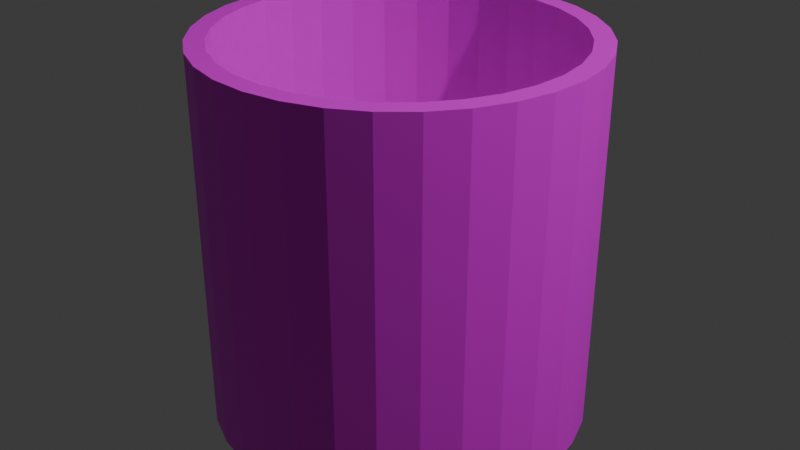 # Source: Wicker_Basket.blend  (saved by Blender 4.0.36; exported with 4.5.12 LTS)
import bpy
from mathutils import Matrix  # noqa: F401  (used for matrix-valued properties, if any)

bpy.ops.wm.read_factory_settings(use_empty=True)
scene = bpy.context.scene
scene.name = 'Scene'

# ---- collections
col_collection = bpy.data.collections.new('Collection'); scene.collection.children.link(col_collection)

# ---- images (referenced by path relative to the original .blend; pixels are not part of the script)
import os
ASSET_DIR = os.environ.get("B2B_ASSET_DIR", "")  # directory of the original .blend (textures are referenced by path, not embedded)
HERE = os.path.dirname(os.path.abspath(__file__))  # packed textures are extracted next to this script under _unpacked/

def load_image(name, relpath, width, height, colorspace="sRGB"):
    """Load a texture the original file referenced (path relative to the .blend, or extracted next to this script)."""
    p = next((c for c in (os.path.join(HERE, relpath), os.path.join(ASSET_DIR, relpath)) if relpath and os.path.exists(c)), "")
    if p:
        img = bpy.data.images.load(p, check_existing=True)
        img.name = name
    else:  # same state as the original file: an image datablock whose file is absent (Cycles renders it pink)
        img = bpy.data.images.new(name, width, height)
        img.source = "FILE"
        img.filepath = "//" + (relpath or name)
    img.colorspace_settings.name = colorspace
    return img
img_wickerweavesbrownrattan001_col_var1_2k_jpg = load_image('WickerWeavesBrownRattan001_COL_VAR1_2K.jpg', 'WickerWeavesBrownRattan001_COL_VAR1_2K.jpg', 1024, 1024, 'sRGB')

# ---- materials (node trees are filled in below, after node groups)
mat_material_061 = bpy.data.materials.new('Material.061')
mat_material_061.use_transparent_shadow = False

# ---- material node trees
mat_material_061.use_nodes = True; mat_material_061.node_tree.nodes.clear()
_N = mat_material_061.node_tree.nodes; _L = mat_material_061.node_tree.links
n0 = _N.new('ShaderNodeBsdfPrincipled'); n0.name = 'Principled BSDF'; n0.location = (10, 300)
n0.inputs[3].default_value = 1.45
n1 = _N.new('ShaderNodeOutputMaterial'); n1.name = 'Material Output'; n1.location = (300, 300)
n2 = _N.new('ShaderNodeTexImage'); n2.name = 'Image Texture'; n2.location = (-280, 275)
n2.image = img_wickerweavesbrownrattan001_col_var1_2k_jpg
_L.new(n0.outputs[0], n1.inputs[0])
_L.new(n2.outputs[0], n0.inputs[0])
n1.is_active_output = True

# ---- world
world_world = bpy.data.worlds.new('World'); scene.world = world_world
world_world.use_nodes = True; world_world.node_tree.nodes.clear()
_N = world_world.node_tree.nodes; _L = world_world.node_tree.links
n0 = _N.new('ShaderNodeOutputWorld'); n0.name = 'World Output'; n0.location = (300, 300)
n1 = _N.new('ShaderNodeBackground'); n1.name = 'Background'; n1.location = (10, 300)
n1.inputs[0].default_value = (0.05088, 0.05088, 0.05088, 1.0)
_L.new(n1.outputs[0], n0.inputs[0])
n0.is_active_output = True
world_world.color = (0.05088, 0.05088, 0.05088)
world_world.use_sun_shadow = False
world_world.sun_shadow_jitter_overblur = 0.0

# ---- lights
light_light = bpy.data.lights.new('Light', 'POINT')
light_light.transmission_factor = 0.0
light_light.use_soft_falloff = False
light_light.energy = 1000.0
light_light.shadow_soft_size = 0.1
light_light.shadow_maximum_resolution = 0.006
light_light.use_absolute_resolution = True

# ---- meshes
me_cylinder_096 = bpy.data.meshes.new('Cylinder.096')
me_cylinder_096.from_pydata([(-1.87e-06, -0.5977, -0.5977), (-0.002267, -0.4815, -0.5365), (-1.87e-06, 0.5977, -0.5977), (0.1166, -0.5977, -0.5862), (0.1024, -0.4815, -0.5262), (0.1166, 0.5977, -0.5862), (0.2287, -0.5977, -0.5522), (0.203, -0.4815, -0.4957), (0.2287, 0.5977, -0.5522), (0.3321, -0.5977, -0.497), (0.2958, -0.4815, -0.4461), (0.3321, 0.5977, -0.497), (0.3771, -0.4815, -0.3794), (0.4226, -0.5977, -0.4226), (0.4226, 0.5977, -0.4226), (0.497, -0.5977, -0.3321), (0.4438, -0.4815, -0.2981), (0.497, 0.5977, -0.3321), (0.5522, -0.5977, -0.2287), (0.4934, -0.4815, -0.2053), (0.5522, 0.5977, -0.2287), (0.5862, -0.5977, -0.1166), (0.5239, -0.4815, -0.1047), (0.5862, 0.5977, -0.1166), (0.5977, -0.5977, 2.613e-08), (0.5342, -0.4815, 2.105e-08), (0.5977, 0.5977, -2.613e-08), (0.5862, -0.5977, 0.1166), (0.5239, -0.4815, 0.1047), (0.5862, 0.5977, 0.1166), (0.5522, -0.5977, 0.2287), (0.4934, -0.4815, 0.2053), (0.5522, 0.5977, 0.2287), (0.497, -0.5977, 0.3321), (0.4438, -0.4815, 0.2981), (0.497, 0.5977, 0.3321), (0.4226, -0.5977, 0.4226), (0.3771, -0.4815, 0.3794), (0.4226, 0.5977, 0.4226), (0.3321, -0.5977, 0.497), (0.2958, -0.4815, 0.4461), (0.3321, 0.5977, 0.497), (0.203, -0.4815, 0.4957), (0.2287, -0.5977, 0.5522), (0.2287, 0.5977, 0.5522), (0.1024, -0.4815, 0.5262), (0.1166, -0.5977, 0.5862), (0.1166, 0.5977, 0.5862), (-0.002267, -0.4815, 0.5365), (-1.87e-06, -0.5977, 0.5977), (-1.87e-06, 0.5977, 0.5977), (-0.1166, -0.5977, 0.5862), (-0.1069, -0.4815, 0.5262), (-0.1166, 0.5977, 0.5862), (-0.2287, -0.5977, 0.5522), (-0.2076, -0.4815, 0.4957), (-0.2287, 0.5977, 0.5522), (-0.3321, -0.5977, 0.497), (-0.3003, -0.4815, 0.4461), (-0.3321, 0.5977, 0.497), (-0.4226, -0.5977, 0.4226), (-0.3816, -0.4815, 0.3794), (-0.4226, 0.5977, 0.4226), (-0.497, -0.5977, 0.3321), (-0.4483, -0.4815, 0.2981), (-0.497, 0.5977, 0.3321), (-0.5522, -0.5977, 0.2287), (-0.4979, -0.4815, 0.2053), (-0.5522, 0.5977, 0.2287), (-0.5284, -0.4815, 0.1047), (-0.5862, -0.5977, 0.1166), (-0.5862, 0.5977, 0.1166), (-0.5388, -0.4815, 2.105e-08), (-0.5977, -0.5977, 2.613e-08), (-0.5977, 0.5977, -2.613e-08), (-0.5284, -0.4815, -0.1047), (-0.5862, -0.5977, -0.1166), (-0.5862, 0.5977, -0.1166), (-0.4979, -0.4815, -0.2053), (-0.5522, -0.5977, -0.2287), (-0.5522, 0.5977, -0.2287), (-0.4483, -0.4815, -0.2981), (-0.497, -0.5977, -0.3321), (-0.497, 0.5977, -0.3321), (-0.3816, -0.4815, -0.3794), (-0.4226, -0.5977, -0.4226), (-0.4226, 0.5977, -0.4226), (-0.3003, -0.4815, -0.4461), (-0.3321, -0.5977, -0.497), (-0.3321, 0.5977, -0.497), (-0.2076, -0.4815, -0.4957), (-0.2287, -0.5977, -0.5522), (-0.2287, 0.5977, -0.5522), (-0.1069, -0.4815, -0.5262), (-0.1166, -0.5977, -0.5862), (-0.1166, 0.5977, -0.5862), (-0.4483, 0.5977, -0.2981), (-0.3003, 0.5977, -0.4461), (-0.3816, 0.5977, -0.3794), (-0.1069, 0.5977, -0.5262), (-0.2076, 0.5977, -0.4957), (0.1024, 0.5977, -0.5262), (-0.002267, 0.5977, -0.5365), (-0.5388, 0.5977, -2.613e-08), (-0.5284, 0.5977, -0.1047), (-0.5284, 0.5977, 0.1047), (-0.4483, 0.5977, 0.2981), (-0.3003, 0.5977, 0.4461), (-0.3816, 0.5977, 0.3794), (-0.4979, 0.5977, 0.2053), (-0.1069, 0.5977, 0.5262), (0.1024, 0.5977, 0.5262), (-0.002267, 0.5977, 0.5365), (0.3771, 0.5977, 0.3794), (0.2958, 0.5977, 0.4461), (0.4438, 0.5977, 0.2981), (0.203, 0.5977, 0.4957), (0.2958, 0.5977, -0.4461), (0.4438, 0.5977, -0.2981), (0.3771, 0.5977, -0.3794), (0.5342, 0.5977, -2.613e-08), (0.5239, 0.5977, 0.1047), (0.5239, 0.5977, -0.1047), (0.4934, 0.5977, -0.2053), (-0.4979, 0.5977, -0.2053), (0.203, 0.5977, -0.4957), (-0.2076, 0.5977, 0.4957), (0.4934, 0.5977, 0.2053)], [], [(0, 2, 5, 3), (3, 5, 8, 6), (6, 8, 11, 9), (9, 11, 14, 13), (13, 14, 17, 15), (15, 17, 20, 18), (18, 20, 23, 21), (21, 23, 26, 24), (24, 26, 29, 27), (27, 29, 32, 30), (30, 32, 35, 33), (33, 35, 38, 36), (36, 38, 41, 39), (39, 41, 44, 43), (43, 44, 47, 46), (46, 47, 50, 49), (49, 50, 53, 51), (51, 53, 56, 54), (54, 56, 59, 57), (57, 59, 62, 60), (60, 62, 65, 63), (63, 65, 68, 66), (66, 68, 71, 70), (70, 71, 74, 73), (73, 74, 77, 76), (76, 77, 80, 79), (79, 80, 83, 82), (82, 83, 86, 85), (85, 86, 89, 88), (88, 89, 92, 91), (109, 68, 65, 62, 59, 56, 53, 50, 47, 44, 41, 38, 35, 32, 29, 26, 23, 20, 17, 14, 11, 8, 5, 2, 95, 92, 89, 86, 83, 80, 124, 96, 98, 97, 100, 99, 102, 101, 125, 117, 119, 118, 123, 122, 120, 121, 127, 115, 113, 114, 116, 111, 112, 110, 126, 107, 108, 106), (80, 77, 74, 71, 68, 109, 105, 103, 104, 124), (91, 92, 95, 94), (94, 95, 2, 0), (94, 0, 3, 6, 9, 13, 15, 18, 21, 24, 27, 30, 33, 36, 39, 43, 46, 49, 51, 54, 57, 60, 63, 66, 70, 73, 76, 79, 82, 85, 88, 91), (102, 1, 4, 101), (101, 4, 7, 125), (125, 7, 10, 117), (117, 10, 12, 119), (12, 16, 118, 119), (16, 19, 123, 118), (19, 22, 122, 123), (22, 25, 120, 122), (25, 28, 121, 120), (28, 31, 127, 121), (31, 34, 115, 127), (34, 37, 113, 115), (37, 40, 114, 113), (40, 42, 116, 114), (42, 45, 111, 116), (45, 48, 112, 111), (48, 52, 110, 112), (52, 55, 126, 110), (55, 58, 107, 126), (58, 61, 108, 107), (108, 61, 64, 106), (106, 64, 67, 109), (109, 67, 69, 105), (105, 69, 72, 103), (103, 72, 75, 104), (104, 75, 78, 124), (124, 78, 81, 96), (96, 81, 84, 98), (98, 84, 87, 97), (97, 87, 90, 100), (100, 90, 93, 99), (99, 93, 1, 102), (90, 87, 84, 81, 78, 75, 72, 69, 67, 64, 61, 58, 55, 52, 48, 45, 42, 40, 37, 34, 31, 28, 25, 22, 19, 16, 12, 10, 7, 4, 1, 93)])
_uv = me_cylinder_096.uv_layers.new(name='UVMap')
_uv.uv.foreach_set('vector', [1.0, 0.5, 1.0, 1.0, 0.9688, 1.0, 0.9688, 0.5, 0.9688, 0.5, 0.9688, 1.0, 0.9375, 1.0, 0.9375, 0.5, 0.9375, 0.5, 0.9375, 1.0, 0.9062, 1.0, 0.9062, 0.5, 0.9062, 0.5, 0.9062, 1.0, 0.875, 1.0, 0.875, 0.5, 0.875, 0.5, 0.875, 1.0, 0.8438, 1.0, 0.8438, 0.5, 0.8438, 0.5, 0.8438, 1.0, 0.8125, 1.0, 0.8125, 0.5, 0.8125, 0.5, 0.8125, 1.0, 0.7812, 1.0, 0.7812, 0.5, 0.7812, 0.5, 0.7812, 1.0, 0.75, 1.0, 0.75, 0.5, 0.75, 0.5, 0.75, 1.0, 0.7188, 1.0, 0.7188, 0.5, 0.7188, 0.5, 0.7188, 1.0, 0.6875, 1.0, 0.6875, 0.5, 0.6875, 0.5, 0.6875, 1.0, 0.6562, 1.0, 0.6562, 0.5, 0.6562, 0.5, 0.6562, 1.0, 0.625, 1.0, 0.625, 0.5, 0.625, 0.5, 0.625, 1.0, 0.5938, 1.0, 0.5938, 0.5, 0.5938, 0.5, 0.5938, 1.0, 0.5625, 1.0, 0.5625, 0.5, 0.5625, 0.5, 0.5625, 1.0, 0.5312, 1.0, 0.5312, 0.5, 0.5312, 0.5, 0.5312, 1.0, 0.5, 1.0, 0.5, 0.5, 0.5, 0.5, 0.5, 1.0, 0.4688, 1.0, 0.4688, 0.5, 0.4688, 0.5, 0.4688, 1.0, 0.4375, 1.0, 0.4375, 0.5, 0.4375, 0.5, 0.4375, 1.0, 0.4062, 1.0, 0.4062, 0.5, 0.4062, 0.5, 0.4062, 1.0, 0.375, 1.0, 0.375, 0.5, 0.375, 0.5, 0.375, 1.0, 0.3438, 1.0, 0.3438, 0.5, 0.3438, 0.5, 0.3438, 1.0, 0.3125, 1.0, 0.3125, 0.5, 0.3125, 0.5, 0.3125, 1.0, 0.2812, 1.0, 0.2812, 0.5, 0.2812, 0.5, 0.2812, 1.0, 0.25, 1.0, 0.25, 0.5, 0.25, 0.5, 0.25, 1.0, 0.2188, 1.0, 0.2188, 0.5, 0.2188, 0.5, 0.2188, 1.0, 0.1875, 1.0, 0.1875, 0.5, 0.1875, 0.5, 0.1875, 1.0, 0.1562, 1.0, 0.1562, 0.5, 0.1562, 0.5, 0.1562, 1.0, 0.125, 1.0, 0.125, 0.5, 0.125, 0.5, 0.125, 1.0, 0.09375, 1.0, 0.09375, 0.5, 0.09375, 0.5, 0.09375, 1.0, 0.0625, 1.0, 0.0625, 0.5, 0.05007, 0.1676, 0.02827, 0.1582, 0.05045, 0.1167, 0.08029, 0.08029, 0.1167, 0.05045, 0.1582, 0.02827, 0.2032, 0.01461, 0.25, 0.01, 0.2968, 0.01461, 0.3418, 0.02827, 0.3833, 0.05045, 0.4197, 0.08029, 0.4496, 0.1167, 0.4717, 0.1582, 0.4854, 0.2032, 0.49, 0.25, 0.4854, 0.2968, 0.4717, 0.3418, 0.4496, 0.3833, 0.4197, 0.4197, 0.3833, 0.4496, 0.3418, 0.4717, 0.2968, 0.4854, 0.25, 0.49, 0.2032, 0.4854, 0.1582, 0.4717, 0.1167, 0.4496, 0.08029, 0.4197, 0.05045, 0.3833, 0.02827, 0.3418, 0.05007, 0.3324, 0.06998, 0.3697, 0.09677, 0.4023, 0.1294, 0.4291, 0.1667, 0.449, 0.2071, 0.4613, 0.2491, 0.4654, 0.2911, 0.4613, 0.3315, 0.449, 0.3688, 0.4291, 0.4014, 0.4023, 0.4282, 0.3697, 0.4481, 0.3324, 0.4604, 0.292, 0.4645, 0.25, 0.4604, 0.208, 0.4481, 0.1676, 0.4282, 0.1303, 0.4014, 0.09768, 0.3688, 0.07089, 0.3315, 0.05098, 0.2911, 0.03872, 0.2491, 0.03458, 0.2071, 0.03872, 0.1667, 0.05098, 0.1294, 0.07089, 0.09677, 0.09768, 0.06998, 0.1303, 0.02827, 0.3418, 0.01461, 0.2968, 0.01, 0.25, 0.01461, 0.2032, 0.02827, 0.1582, 0.05007, 0.1676, 0.03781, 0.208, 0.03367, 0.25, 0.03781, 0.292, 0.05007, 0.3324, 0.0625, 0.5, 0.0625, 1.0, 0.03125, 1.0, 0.03125, 0.5, 0.03125, 0.5, 0.03125, 1.0, 0.0, 1.0, 0.0, 0.5, 0.7032, 0.4854, 0.75, 0.49, 0.7968, 0.4854, 0.8418, 0.4717, 0.8833, 0.4496, 0.9197, 0.4197, 0.9496, 0.3833, 0.9717, 0.3418, 0.9854, 0.2968, 0.99, 0.25, 0.9854, 0.2032, 0.9717, 0.1582, 0.9496, 0.1167, 0.9197, 0.08029, 0.8833, 0.05045, 0.8418, 0.02827, 0.7968, 0.01461, 0.75, 0.01, 0.7032, 0.01461, 0.6582, 0.02827, 0.6167, 0.05045, 0.5803, 0.08029, 0.5504, 0.1167, 0.5283, 0.1582, 0.5146, 0.2032, 0.51, 0.25, 0.5146, 0.2968, 0.5283, 0.3418, 0.5504, 0.3833, 0.5803, 0.4197, 0.6167, 0.4496, 0.6582, 0.4717, 1.0, 0.976, 1.0, 0.5, 0.9688, 0.5, 0.9688, 0.976, 0.9688, 0.976, 0.9688, 0.5, 0.9375, 0.5, 0.9375, 0.976, 0.9375, 0.976, 0.9375, 0.5, 0.9062, 0.5, 0.9062, 0.976, 0.9062, 0.976, 0.9062, 0.5, 0.875, 0.5, 0.875, 0.976, 0.875, 0.5, 0.8438, 0.5, 0.8438, 0.976, 0.875, 0.976, 0.8438, 0.5, 0.8125, 0.5, 0.8125, 0.976, 0.8438, 0.976, 0.8125, 0.5, 0.7812, 0.5, 0.7812, 0.976, 0.8125, 0.976, 0.7812, 0.5, 0.75, 0.5, 0.75, 0.976, 0.7812, 0.976, 0.75, 0.5, 0.7188, 0.5, 0.7188, 0.976, 0.75, 0.976, 0.7188, 0.5, 0.6875, 0.5, 0.6875, 0.976, 0.7188, 0.976, 0.6875, 0.5, 0.6562, 0.5, 0.6562, 0.976, 0.6875, 0.976, 0.6562, 0.5, 0.625, 0.5, 0.625, 0.976, 0.6562, 0.976, 0.625, 0.5, 0.5938, 0.5, 0.5938, 0.976, 0.625, 0.976, 0.5938, 0.5, 0.5625, 0.5, 0.5625, 0.976, 0.5938, 0.976, 0.5625, 0.5, 0.5312, 0.5, 0.5312, 0.976, 0.5625, 0.976, 0.5312, 0.5, 0.5, 0.5, 0.5, 0.976, 0.5312, 0.976, 0.5, 0.5, 0.4688, 0.5, 0.4688, 0.976, 0.5, 0.976, 0.4688, 0.5, 0.4375, 0.5, 0.4375, 0.976, 0.4688, 0.976, 0.4375, 0.5, 0.4062, 0.5, 0.4062, 0.976, 0.4375, 0.976, 0.4062, 0.5, 0.375, 0.5, 0.375, 0.976, 0.4062, 0.976, 0.375, 0.976, 0.375, 0.5, 0.3438, 0.5, 0.3438, 0.976, 0.3438, 0.976, 0.3438, 0.5, 0.3125, 0.5, 0.3125, 0.976, 0.3125, 0.976, 0.3125, 0.5, 0.2812, 0.5, 0.2812, 0.976, 0.2812, 0.976, 0.2812, 0.5, 0.25, 0.5, 0.25, 0.976, 0.25, 0.976, 0.25, 0.5, 0.2188, 0.5, 0.2188, 0.976, 0.2188, 0.976, 0.2188, 0.5, 0.1875, 0.5, 0.1875, 0.976, 0.1875, 0.976, 0.1875, 0.5, 0.1562, 0.5, 0.1562, 0.976, 0.1562, 0.976, 0.1562, 0.5, 0.125, 0.5, 0.125, 0.976, 0.125, 0.976, 0.125, 0.5, 0.09375, 0.5, 0.09375, 0.976, 0.09375, 0.976, 0.09375, 0.5, 0.0625, 0.5, 0.0625, 0.976, 0.0625, 0.976, 0.0625, 0.5, 0.03125, 0.5, 0.03125, 0.976, 0.03125, 0.976, 0.03125, 0.5, 0.0, 0.5, 0.0, 0.976, 0.6582, 0.4717, 0.6167, 0.4496, 0.5803, 0.4197, 0.5504, 0.3833, 0.5283, 0.3418, 0.5146, 0.2968, 0.51, 0.25, 0.5146, 0.2032, 0.5283, 0.1582, 0.5504, 0.1167, 0.5803, 0.08029, 0.6167, 0.05045, 0.6582, 0.02827, 0.7032, 0.01461, 0.75, 0.01, 0.7968, 0.01461, 0.8418, 0.02827, 0.8833, 0.05045, 0.9197, 0.08029, 0.9496, 0.1167, 0.9717, 0.1582, 0.9854, 0.2032, 0.99, 0.25, 0.9854, 0.2968, 0.9717, 0.3418, 0.9496, 0.3833, 0.9197, 0.4197, 0.8833, 0.4496, 0.8418, 0.4717, 0.7968, 0.4854, 0.75, 0.49, 0.7032, 0.4854])
me_cylinder_096.materials.append(mat_material_061)
me_cylinder_096.update()

# ---- objects
ob_light = bpy.data.objects.new('Light', light_light)
ob_cylinder_092 = bpy.data.objects.new('Cylinder.092', me_cylinder_096)

# ---- transforms, parenting, visibility, modifiers, constraints
ob_light.location = (4.076, 1.005, 5.904)
ob_light.rotation_euler = (0.6503, 0.05522, 1.866)
ob_light.lock_rotations_4d = False
ob_light.empty_display_type = 'ARROWS'
ob_light.color = (0.0, 0.0, 0.0, 0.0)
ob_light.lineart.crease_threshold = 0.0
ob_cylinder_092.location = (0.0, 0.0, 0.6624)
ob_cylinder_092.rotation_euler = (1.571, 0.0, 0.0)

# ---- collection membership
col_collection.objects.link(ob_light)
col_collection.objects.link(ob_cylinder_092)

# ---- scene / render settings (as saved in the file)
scene.frame_start = 1; scene.frame_end = 250; scene.frame_set(1)
scene.render.engine = 'BLENDER_EEVEE_NEXT'
scene.cycles.sampling_pattern = 'TABULATED_SOBOL'
bpy.context.view_layer.update()

# ---- added for rendering (the .blend has no active camera): camera
cam_auto = bpy.data.cameras.new('AutoCamera')
cam_auto.lens = 50.0
cam_auto.sensor_width = 36.0
cam_auto.clip_end = 1000.0
ob_auto_camera = bpy.data.objects.new('AutoCamera', cam_auto)
scene.collection.objects.link(ob_auto_camera)
ob_auto_camera.location = (1.91571, -2.29886, 2.19499)
ob_auto_camera.rotation_euler = (1.09748, -7.21219e-08, 0.694738)
scene.camera = ob_auto_camera
bpy.context.view_layer.update()
